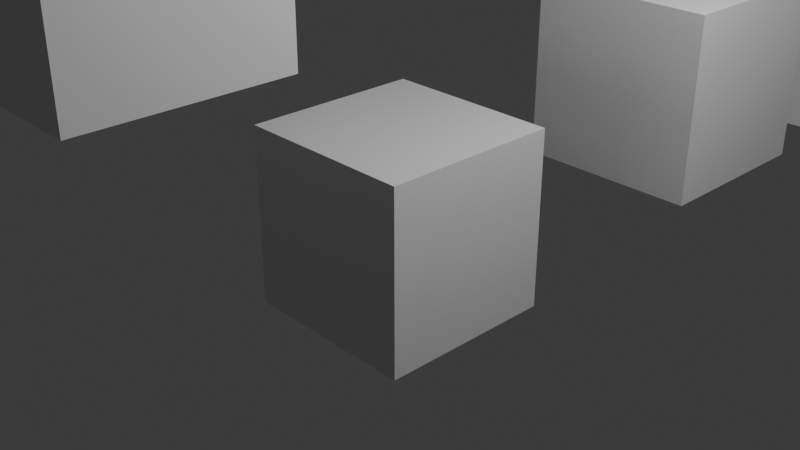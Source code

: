 # Source: Cubes.blend  (saved by Blender 5.2.45; exported with 4.5.12 LTS)
import bpy
from mathutils import Matrix  # noqa: F401  (used for matrix-valued properties, if any)

bpy.ops.wm.read_factory_settings(use_empty=True)
scene = bpy.context.scene
scene.name = 'Scene'

# ---- collections
col_collection = bpy.data.collections.new('Collection'); scene.collection.children.link(col_collection)

# ---- materials (node trees are filled in below, after node groups)
mat_material = bpy.data.materials.new('Material')
mat_material.alpha_threshold = 0.0
mat_material.use_backface_culling_lightprobe_volume = False
mat_material.roughness = 0.5
mat_material.line_color = (0.0, 0.0, 0.0, 1.0)
mat_material_001 = bpy.data.materials.new('Material.001')
mat_material_001.alpha_threshold = 0.0
mat_material_001.use_backface_culling_lightprobe_volume = False
mat_material_001.roughness = 0.5
mat_material_001.line_color = (0.0, 0.0, 0.0, 1.0)
mat_material_002 = bpy.data.materials.new('Material.002')
mat_material_002.alpha_threshold = 0.0
mat_material_002.use_backface_culling_lightprobe_volume = False
mat_material_002.roughness = 0.5
mat_material_002.line_color = (0.0, 0.0, 0.0, 1.0)
mat_material_003 = bpy.data.materials.new('Material.003')
mat_material_003.alpha_threshold = 0.0
mat_material_003.use_backface_culling_lightprobe_volume = False
mat_material_003.roughness = 0.5
mat_material_003.line_color = (0.0, 0.0, 0.0, 1.0)

# ---- material node trees
mat_material.use_nodes = True; mat_material.node_tree.nodes.clear()
_N = mat_material.node_tree.nodes; _L = mat_material.node_tree.links
n0 = _N.new('ShaderNodeOutputMaterial'); n0.name = 'Material Output'; n0.location = (200, 100)
n1 = _N.new('ShaderNodeBsdfPrincipled'); n1.name = 'Principled BSDF'; n1.location = (-200, 100)
n1.inputs[10].default_value = 0.005
_L.new(n1.outputs[0], n0.inputs[0])
n0.is_active_output = True
mat_material_001.use_nodes = True; mat_material_001.node_tree.nodes.clear()
_N = mat_material_001.node_tree.nodes; _L = mat_material_001.node_tree.links
n0 = _N.new('ShaderNodeOutputMaterial'); n0.name = 'Material Output'; n0.location = (200, 100)
n1 = _N.new('ShaderNodeBsdfPrincipled'); n1.name = 'Principled BSDF'; n1.location = (-200, 100)
n1.inputs[10].default_value = 0.005
_L.new(n1.outputs[0], n0.inputs[0])
n0.is_active_output = True
mat_material_002.use_nodes = True; mat_material_002.node_tree.nodes.clear()
_N = mat_material_002.node_tree.nodes; _L = mat_material_002.node_tree.links
n0 = _N.new('ShaderNodeOutputMaterial'); n0.name = 'Material Output'; n0.location = (200, 100)
n1 = _N.new('ShaderNodeBsdfPrincipled'); n1.name = 'Principled BSDF'; n1.location = (-200, 100)
n1.inputs[10].default_value = 0.005
_L.new(n1.outputs[0], n0.inputs[0])
n0.is_active_output = True
mat_material_003.use_nodes = True; mat_material_003.node_tree.nodes.clear()
_N = mat_material_003.node_tree.nodes; _L = mat_material_003.node_tree.links
n0 = _N.new('ShaderNodeOutputMaterial'); n0.name = 'Material Output'; n0.location = (200, 100)
n1 = _N.new('ShaderNodeBsdfPrincipled'); n1.name = 'Principled BSDF'; n1.location = (-200, 100)
n1.inputs[10].default_value = 0.005
_L.new(n1.outputs[0], n0.inputs[0])
n0.is_active_output = True

# ---- world
world_world = bpy.data.worlds.new('World'); scene.world = world_world
world_world.use_nodes = True; world_world.node_tree.nodes.clear()
_N = world_world.node_tree.nodes; _L = world_world.node_tree.links
n0 = _N.new('ShaderNodeOutputWorld'); n0.name = 'World Output'; n0.location = (200, 100)
n1 = _N.new('ShaderNodeBackground'); n1.name = 'Background'; n1.location = (-200, 100)
n1.inputs[0].default_value = (0.05088, 0.05088, 0.05088, 1.0)
_L.new(n1.outputs[0], n0.inputs[0])
n0.is_active_output = True
world_world.color = (0.05088, 0.05088, 0.05088)
world_world.sun_shadow_jitter_overblur = 0.0

# ---- cameras
cam_camera = bpy.data.cameras.new('Camera')
cam_camera.clip_end = 100.0
cam_camera.ortho_scale = 7.314

# ---- lights
light_light = bpy.data.lights.new('Light', 'POINT')
light_light.energy = 1000.0
light_light.shadow_soft_size = 0.1

# ---- meshes
me_cube = bpy.data.meshes.new('Cube')
me_cube.from_pydata([(1.0, 1.0, 1.0), (1.0, 1.0, -1.0), (1.0, -1.0, 1.0), (1.0, -1.0, -1.0), (-1.0, 1.0, 1.0), (-1.0, 1.0, -1.0), (-1.0, -1.0, 1.0), (-1.0, -1.0, -1.0)], [], [(0, 4, 6, 2), (3, 2, 6, 7), (7, 6, 4, 5), (5, 1, 3, 7), (1, 0, 2, 3), (5, 4, 0, 1)])
_uv = me_cube.uv_layers.new(name='UVMap')
_uv.uv.foreach_set('vector', [0.625, 0.5, 0.875, 0.5, 0.875, 0.75, 0.625, 0.75, 0.375, 0.75, 0.625, 0.75, 0.625, 1.0, 0.375, 1.0, 0.375, 0.0, 0.625, 0.0, 0.625, 0.25, 0.375, 0.25, 0.125, 0.5, 0.375, 0.5, 0.375, 0.75, 0.125, 0.75, 0.375, 0.5, 0.625, 0.5, 0.625, 0.75, 0.375, 0.75, 0.375, 0.25, 0.625, 0.25, 0.625, 0.5, 0.375, 0.5])
me_cube.materials.append(mat_material)
me_cube.use_mirror_vertex_groups = False
me_cube.update()
me_cube_001 = bpy.data.meshes.new('Cube.001')
me_cube_001.from_pydata([(1.0, 1.0, 1.0), (1.0, 1.0, -1.0), (1.0, -1.0, 1.0), (1.0, -1.0, -1.0), (-1.0, 1.0, 1.0), (-1.0, 1.0, -1.0), (-1.0, -1.0, 1.0), (-1.0, -1.0, -1.0)], [], [(0, 4, 6, 2), (3, 2, 6, 7), (7, 6, 4, 5), (5, 1, 3, 7), (1, 0, 2, 3), (5, 4, 0, 1)])
_uv = me_cube_001.uv_layers.new(name='UVMap')
_uv.uv.foreach_set('vector', [0.625, 0.5, 0.875, 0.5, 0.875, 0.75, 0.625, 0.75, 0.375, 0.75, 0.625, 0.75, 0.625, 1.0, 0.375, 1.0, 0.375, 0.0, 0.625, 0.0, 0.625, 0.25, 0.375, 0.25, 0.125, 0.5, 0.375, 0.5, 0.375, 0.75, 0.125, 0.75, 0.375, 0.5, 0.625, 0.5, 0.625, 0.75, 0.375, 0.75, 0.375, 0.25, 0.625, 0.25, 0.625, 0.5, 0.375, 0.5])
me_cube_001.materials.append(mat_material_001)
me_cube_001.use_mirror_vertex_groups = False
me_cube_001.update()
me_cube_002 = bpy.data.meshes.new('Cube.002')
me_cube_002.from_pydata([(1.0, 1.0, 1.0), (1.0, 1.0, -1.0), (1.0, -1.0, 1.0), (1.0, -1.0, -1.0), (-1.0, 1.0, 1.0), (-1.0, 1.0, -1.0), (-1.0, -1.0, 1.0), (-1.0, -1.0, -1.0)], [], [(0, 4, 6, 2), (3, 2, 6, 7), (7, 6, 4, 5), (5, 1, 3, 7), (1, 0, 2, 3), (5, 4, 0, 1)])
_uv = me_cube_002.uv_layers.new(name='UVMap')
_uv.uv.foreach_set('vector', [0.625, 0.5, 0.875, 0.5, 0.875, 0.75, 0.625, 0.75, 0.375, 0.75, 0.625, 0.75, 0.625, 1.0, 0.375, 1.0, 0.375, 0.0, 0.625, 0.0, 0.625, 0.25, 0.375, 0.25, 0.125, 0.5, 0.375, 0.5, 0.375, 0.75, 0.125, 0.75, 0.375, 0.5, 0.625, 0.5, 0.625, 0.75, 0.375, 0.75, 0.375, 0.25, 0.625, 0.25, 0.625, 0.5, 0.375, 0.5])
me_cube_002.materials.append(mat_material_002)
me_cube_002.use_mirror_vertex_groups = False
me_cube_002.update()
me_cube_003 = bpy.data.meshes.new('Cube.003')
me_cube_003.from_pydata([(1.0, 1.0, 1.0), (1.0, 1.0, -1.0), (1.0, -1.0, 1.0), (1.0, -1.0, -1.0), (-1.0, 1.0, 1.0), (-1.0, 1.0, -1.0), (-1.0, -1.0, 1.0), (-1.0, -1.0, -1.0)], [], [(0, 4, 6, 2), (3, 2, 6, 7), (7, 6, 4, 5), (5, 1, 3, 7), (1, 0, 2, 3), (5, 4, 0, 1)])
_uv = me_cube_003.uv_layers.new(name='UVMap')
_uv.uv.foreach_set('vector', [0.625, 0.5, 0.875, 0.5, 0.875, 0.75, 0.625, 0.75, 0.375, 0.75, 0.625, 0.75, 0.625, 1.0, 0.375, 1.0, 0.375, 0.0, 0.625, 0.0, 0.625, 0.25, 0.375, 0.25, 0.125, 0.5, 0.375, 0.5, 0.375, 0.75, 0.125, 0.75, 0.375, 0.5, 0.625, 0.5, 0.625, 0.75, 0.375, 0.75, 0.375, 0.25, 0.625, 0.25, 0.625, 0.5, 0.375, 0.5])
me_cube_003.materials.append(mat_material_003)
me_cube_003.use_mirror_vertex_groups = False
me_cube_003.update()

# ---- objects
ob_cube = bpy.data.objects.new('Cube', me_cube)
ob_light = bpy.data.objects.new('Light', light_light)
ob_camera = bpy.data.objects.new('Camera', cam_camera)
ob_cube_001 = bpy.data.objects.new('Cube.001', me_cube_001)
ob_cube_002 = bpy.data.objects.new('Cube.002', me_cube_002)
ob_cube_003 = bpy.data.objects.new('Cube.003', me_cube_003)

# ---- transforms, parenting, visibility, modifiers, constraints
ob_cube.location = (0.0, 0.0, 0.0)
ob_cube.lock_rotations_4d = False
ob_cube.empty_display_type = 'ARROWS'
ob_cube.lineart.crease_threshold = 0.0
ob_light.location = (4.076, 1.005, 5.904)
ob_light.rotation_euler = (0.6503, 0.05522, 1.866)
ob_light.lock_rotations_4d = False
ob_light.empty_display_type = 'ARROWS'
ob_light.color = (0.0, 0.0, 0.0, 0.0)
ob_light.lineart.crease_threshold = 0.0
ob_camera.location = (7.359, -6.926, 4.958)
ob_camera.rotation_euler = (1.109, 0.0, 0.8149)
ob_camera.lock_rotations_4d = False
ob_camera.empty_display_type = 'ARROWS'
ob_camera.color = (0.0, 0.0, 0.0, 0.0)
ob_camera.display_type = 'WIRE'
ob_camera.lineart.crease_threshold = 0.0
ob_cube_001.location = (0.852, 3.228, 1.054)
ob_cube_001.lock_rotations_4d = False
ob_cube_001.empty_display_type = 'ARROWS'
ob_cube_001.lineart.crease_threshold = 0.0
ob_cube_002.location = (1.17, 7.783, 0.3965)
ob_cube_002.lock_rotations_4d = False
ob_cube_002.empty_display_type = 'ARROWS'
ob_cube_002.lineart.crease_threshold = 0.0
ob_cube_003.location = (-0.1422, -2.878, 3.184)
ob_cube_003.lock_rotations_4d = False
ob_cube_003.empty_display_type = 'ARROWS'
ob_cube_003.lineart.crease_threshold = 0.0

# ---- collection membership
col_collection.objects.link(ob_cube)
col_collection.objects.link(ob_light)
col_collection.objects.link(ob_camera)
col_collection.objects.link(ob_cube_001)
col_collection.objects.link(ob_cube_002)
col_collection.objects.link(ob_cube_003)

# ---- scene / render settings (as saved in the file)
scene.camera = ob_camera
scene.frame_start = 1; scene.frame_end = 250; scene.frame_set(1)
scene.render.engine = 'BLENDER_EEVEE_NEXT'
scene.render.bake_bias = 0.0
scene.render.bake_samples = 0
scene.render.compositor_device = 'GPU'
scene.eevee.use_volume_custom_range = False
scene.eevee.fast_gi_thickness_near = 0.1
scene.eevee.fast_gi_thickness_far = 0.0
scene.eevee.ray_tracing_options.screen_trace_thickness = 0.1
bpy.context.view_layer.update()
